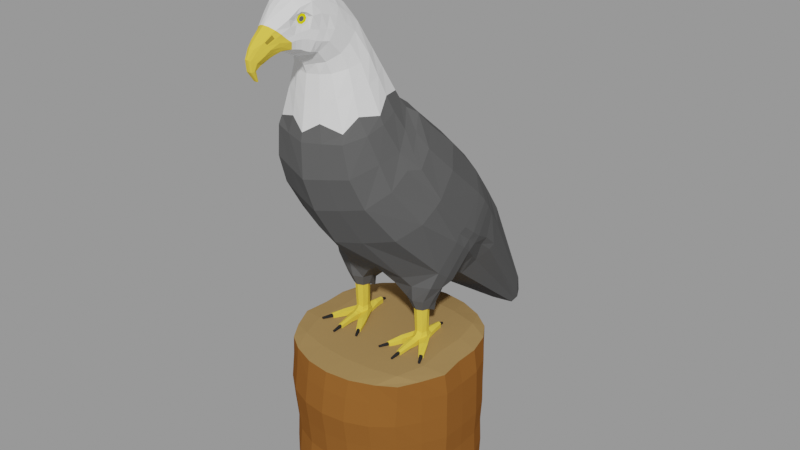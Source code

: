 # Source: low-poly-bald-eagle_36272077-ce9b-4c81-9417-71968dbd0698.blend  (saved by Blender 3.6.13; exported with 4.5.12 LTS)
import bpy
from mathutils import Matrix  # noqa: F401  (used for matrix-valued properties, if any)

bpy.ops.wm.read_factory_settings(use_empty=True)
scene = bpy.context.scene
scene.name = 'upload'

# ---- collections
col_low_poly_bald_eagle = bpy.data.collections.new('Low Poly Bald Eagle'); scene.collection.children.link(col_low_poly_bald_eagle)

# ---- materials (node trees are filled in below, after node groups)
mat_trunkbrown = bpy.data.materials.new('TrunkBrown')
mat_trunkbrown.alpha_threshold = 0.0
mat_trunkbrown.use_transparent_shadow = False
mat_trunkbrown.diffuse_color = (0.2462, 0.09306, 0.02217, 1.0)
mat_trunkbrown.roughness = 0.5
mat_trunklightbrown = bpy.data.materials.new('TRunkLightBrown')
mat_trunklightbrown.alpha_threshold = 0.0
mat_trunklightbrown.use_transparent_shadow = False
mat_trunklightbrown.diffuse_color = (0.3419, 0.2086, 0.08228, 1.0)
mat_trunklightbrown.roughness = 0.5
mat_baldeagleblack = bpy.data.materials.new('BaldEagleBlack')
mat_baldeagleblack.alpha_threshold = 0.0
mat_baldeagleblack.use_transparent_shadow = False
mat_baldeagleblack.diffuse_color = (0.1022, 0.1022, 0.1022, 1.0)
mat_baldeagleblack.roughness = 0.5
mat_baldeagleblack.line_color = (0.0, 0.0, 0.0, 1.0)
mat_baldeaglewhite = bpy.data.materials.new('BaldEagleWhite')
mat_baldeaglewhite.alpha_threshold = 0.0
mat_baldeaglewhite.use_transparent_shadow = False
mat_baldeaglewhite.roughness = 0.5
mat_baldeaglebeaklegs = bpy.data.materials.new('BaldEagleBeakLegs')
mat_baldeaglebeaklegs.alpha_threshold = 0.0
mat_baldeaglebeaklegs.use_transparent_shadow = False
mat_baldeaglebeaklegs.diffuse_color = (0.7991, 0.5647, 0.0648, 1.0)
mat_baldeaglebeaklegs.roughness = 0.5
mat_baldeagleroundeyes = bpy.data.materials.new('BaldEagleRoundEyes')
mat_baldeagleroundeyes.alpha_threshold = 0.0
mat_baldeagleroundeyes.use_transparent_shadow = False
mat_baldeagleroundeyes.diffuse_color = (0.7991, 0.7231, 0.008023, 1.0)
mat_baldeagleroundeyes.roughness = 0.5
mat_baldeagleeyes = bpy.data.materials.new('BaldEagleEyes')
mat_baldeagleeyes.alpha_threshold = 0.0
mat_baldeagleeyes.use_transparent_shadow = False
mat_baldeagleeyes.diffuse_color = (0.02315, 0.02315, 0.02315, 1.0)
mat_baldeagleeyes.roughness = 0.5
mat_baldeaglenostril = bpy.data.materials.new('BaldEagleNostril')
mat_baldeaglenostril.alpha_threshold = 0.0
mat_baldeaglenostril.use_transparent_shadow = False
mat_baldeaglenostril.diffuse_color = (0.3185, 0.227, 0.02956, 1.0)
mat_baldeaglenostril.roughness = 0.5

# ---- material node trees
mat_trunkbrown.use_nodes = True; mat_trunkbrown.node_tree.nodes.clear()
_N = mat_trunkbrown.node_tree.nodes; _L = mat_trunkbrown.node_tree.links
n0 = _N.new('ShaderNodeBsdfPrincipled'); n0.name = 'Principled BSDF'; n0.location = (10, 300)
n0.distribution = 'GGX'
n0.subsurface_method = 'RANDOM_WALK_SKIN'
n0.inputs[0].default_value = (0.2462, 0.09306, 0.02217, 1.0)
n0.inputs[2].default_value = 1.0
n0.inputs[3].default_value = 1.45
n0.inputs[13].default_value = 0.0
n0.inputs[27].default_value = (0.0, 0.0, 0.0, 1.0)
n0.inputs[28].default_value = 1.0
n1 = _N.new('ShaderNodeOutputMaterial'); n1.name = 'Material Output'; n1.location = (300, 300)
_L.new(n0.outputs[0], n1.inputs[0])
n1.is_active_output = True
mat_trunklightbrown.use_nodes = True; mat_trunklightbrown.node_tree.nodes.clear()
_N = mat_trunklightbrown.node_tree.nodes; _L = mat_trunklightbrown.node_tree.links
n0 = _N.new('ShaderNodeBsdfPrincipled'); n0.name = 'Principled BSDF'; n0.location = (10, 300)
n0.distribution = 'GGX'
n0.subsurface_method = 'RANDOM_WALK_SKIN'
n0.inputs[0].default_value = (0.3419, 0.2086, 0.08228, 1.0)
n0.inputs[2].default_value = 1.0
n0.inputs[3].default_value = 1.45
n0.inputs[13].default_value = 0.0
n0.inputs[27].default_value = (0.0, 0.0, 0.0, 1.0)
n0.inputs[28].default_value = 1.0
n1 = _N.new('ShaderNodeOutputMaterial'); n1.name = 'Material Output'; n1.location = (300, 300)
_L.new(n0.outputs[0], n1.inputs[0])
n1.is_active_output = True
mat_baldeagleblack.use_nodes = True; mat_baldeagleblack.node_tree.nodes.clear()
_N = mat_baldeagleblack.node_tree.nodes; _L = mat_baldeagleblack.node_tree.links
n0 = _N.new('ShaderNodeBsdfPrincipled'); n0.name = 'Principled BSDF'; n0.location = (10, 300)
n0.distribution = 'GGX'
n0.subsurface_method = 'RANDOM_WALK_SKIN'
n0.inputs[0].default_value = (0.1022, 0.1022, 0.1022, 1.0)
n0.inputs[2].default_value = 1.0
n0.inputs[3].default_value = 1.45
n0.inputs[13].default_value = 0.0
n0.inputs[27].default_value = (0.0, 0.0, 0.0, 1.0)
n0.inputs[28].default_value = 1.0
n1 = _N.new('ShaderNodeOutputMaterial'); n1.name = 'Material Output'; n1.location = (300, 300)
_L.new(n0.outputs[0], n1.inputs[0])
n1.is_active_output = True
mat_baldeaglewhite.use_nodes = True; mat_baldeaglewhite.node_tree.nodes.clear()
_N = mat_baldeaglewhite.node_tree.nodes; _L = mat_baldeaglewhite.node_tree.links
n0 = _N.new('ShaderNodeBsdfPrincipled'); n0.name = 'Principled BSDF'; n0.location = (10, 300)
n0.distribution = 'GGX'
n0.subsurface_method = 'RANDOM_WALK_SKIN'
n0.inputs[2].default_value = 1.0
n0.inputs[3].default_value = 1.45
n0.inputs[13].default_value = 0.0
n0.inputs[27].default_value = (0.0, 0.0, 0.0, 1.0)
n0.inputs[28].default_value = 1.0
n1 = _N.new('ShaderNodeOutputMaterial'); n1.name = 'Material Output'; n1.location = (300, 300)
_L.new(n0.outputs[0], n1.inputs[0])
n1.is_active_output = True
mat_baldeaglebeaklegs.use_nodes = True; mat_baldeaglebeaklegs.node_tree.nodes.clear()
_N = mat_baldeaglebeaklegs.node_tree.nodes; _L = mat_baldeaglebeaklegs.node_tree.links
n0 = _N.new('ShaderNodeBsdfPrincipled'); n0.name = 'Principled BSDF'; n0.location = (10, 300)
n0.distribution = 'GGX'
n0.subsurface_method = 'RANDOM_WALK_SKIN'
n0.inputs[0].default_value = (0.7991, 0.5647, 0.0648, 1.0)
n0.inputs[2].default_value = 1.0
n0.inputs[3].default_value = 1.45
n0.inputs[13].default_value = 0.0
n0.inputs[27].default_value = (0.0, 0.0, 0.0, 1.0)
n0.inputs[28].default_value = 1.0
n1 = _N.new('ShaderNodeOutputMaterial'); n1.name = 'Material Output'; n1.location = (300, 300)
_L.new(n0.outputs[0], n1.inputs[0])
n1.is_active_output = True
mat_baldeagleroundeyes.use_nodes = True; mat_baldeagleroundeyes.node_tree.nodes.clear()
_N = mat_baldeagleroundeyes.node_tree.nodes; _L = mat_baldeagleroundeyes.node_tree.links
n0 = _N.new('ShaderNodeBsdfPrincipled'); n0.name = 'Principled BSDF'; n0.location = (10, 300)
n0.distribution = 'GGX'
n0.subsurface_method = 'RANDOM_WALK_SKIN'
n0.inputs[0].default_value = (0.7991, 0.7231, 0.008023, 1.0)
n0.inputs[2].default_value = 1.0
n0.inputs[3].default_value = 1.45
n0.inputs[13].default_value = 0.0
n0.inputs[27].default_value = (0.0, 0.0, 0.0, 1.0)
n0.inputs[28].default_value = 1.0
n1 = _N.new('ShaderNodeOutputMaterial'); n1.name = 'Material Output'; n1.location = (300, 300)
_L.new(n0.outputs[0], n1.inputs[0])
n1.is_active_output = True
mat_baldeagleeyes.use_nodes = True; mat_baldeagleeyes.node_tree.nodes.clear()
_N = mat_baldeagleeyes.node_tree.nodes; _L = mat_baldeagleeyes.node_tree.links
n0 = _N.new('ShaderNodeBsdfPrincipled'); n0.name = 'Principled BSDF'; n0.location = (10, 300)
n0.distribution = 'GGX'
n0.subsurface_method = 'RANDOM_WALK_SKIN'
n0.inputs[0].default_value = (0.02315, 0.02315, 0.02315, 1.0)
n0.inputs[2].default_value = 1.0
n0.inputs[3].default_value = 1.45
n0.inputs[13].default_value = 0.0
n0.inputs[27].default_value = (0.0, 0.0, 0.0, 1.0)
n0.inputs[28].default_value = 1.0
n1 = _N.new('ShaderNodeOutputMaterial'); n1.name = 'Material Output'; n1.location = (300, 300)
_L.new(n0.outputs[0], n1.inputs[0])
n1.is_active_output = True
mat_baldeaglenostril.use_nodes = True; mat_baldeaglenostril.node_tree.nodes.clear()
_N = mat_baldeaglenostril.node_tree.nodes; _L = mat_baldeaglenostril.node_tree.links
n0 = _N.new('ShaderNodeBsdfPrincipled'); n0.name = 'Principled BSDF'; n0.location = (10, 300)
n0.distribution = 'GGX'
n0.subsurface_method = 'RANDOM_WALK_SKIN'
n0.inputs[0].default_value = (0.3185, 0.227, 0.02956, 1.0)
n0.inputs[2].default_value = 1.0
n0.inputs[3].default_value = 1.45
n0.inputs[13].default_value = 0.0
n0.inputs[27].default_value = (0.0, 0.0, 0.0, 1.0)
n0.inputs[28].default_value = 1.0
n1 = _N.new('ShaderNodeOutputMaterial'); n1.name = 'Material Output'; n1.location = (300, 300)
_L.new(n0.outputs[0], n1.inputs[0])
n1.is_active_output = True

# ---- meshes
me_trunk = bpy.data.meshes.new('Trunk')
me_trunk.from_pydata([(0.001212, 0.2199, 0.005814), (0.001212, 0.2196, 0.337), (0.06, 0.2125, 0.005814), (0.0604, 0.2124, 0.3369), (0.1148, 0.191, 0.005814), (0.1153, 0.1911, 0.3367), (0.1569, 0.1619, 0.008198), (0.1569, 0.1628, 0.3337), (0.1854, 0.1203, 0.005814), (0.1847, 0.1196, 0.336), (0.2057, 0.06544, 0.005814), (0.1997, 0.065, 0.3354), (0.2089, 0.006252, 0.005814), (0.1997, 0.006044, 0.3348), (0.2085, -0.05293, 0.005814), (0.2074, -0.05281, 0.3341), (0.182, -0.1078, 0.005814), (0.1824, -0.1076, 0.3335), (0.1559, -0.1494, 0.008198), (0.1559, -0.1498, 0.3311), (0.1143, -0.1796, 0.00585), (0.1147, -0.1782, 0.3328), (0.05974, -0.2011, 0.00585), (0.06012, -0.1995, 0.3326), (0.001212, -0.2085, 0.00585), (0.001212, -0.2067, 0.3325), (-0.05732, -0.2011, 0.00585), (-0.0577, -0.1995, 0.3326), (-0.1119, -0.1796, 0.00585), (-0.1123, -0.1782, 0.3328), (-0.1535, -0.1494, 0.008198), (-0.1535, -0.1498, 0.3311), (-0.1795, -0.1078, 0.005814), (-0.18, -0.1076, 0.3335), (-0.2061, -0.05293, 0.005814), (-0.205, -0.05281, 0.3341), (-0.2064, 0.006252, 0.005814), (-0.1978, 0.006044, 0.3348), (-0.2033, 0.06544, 0.005814), (-0.1986, 0.06499, 0.3354), (-0.183, 0.1203, 0.005814), (-0.1827, 0.1196, 0.336), (-0.1545, 0.1619, 0.008198), (-0.1545, 0.1628, 0.3337), (-0.1124, 0.191, 0.005814), (-0.1128, 0.1911, 0.3367), (-0.05758, 0.2125, 0.005814), (-0.05797, 0.2124, 0.3369), (0.1386, 0.1406, 0.3443), (0.1528, 0.07583, 0.3431), (0.1502, 0.006252, 0.3419), (0.1562, -0.06327, 0.3407), (0.136, -0.1281, 0.3396), (0.07343, 0.156, 0.3445), (0.08189, 0.08373, 0.3433), (0.08024, 0.006252, 0.3419), (0.08326, -0.07129, 0.3406), (0.07206, -0.1435, 0.3393), (0.0009854, 0.1613, 0.3446), (0.0004717, 0.08625, 0.3433), (0.0009854, 0.006195, 0.3419), (0.001212, -0.07402, 0.3405), (0.001212, -0.1488, 0.3393), (-0.07084, 0.156, 0.3445), (-0.07874, 0.08355, 0.3433), (-0.07766, 0.006208, 0.3419), (-0.08084, -0.07129, 0.3406), (-0.06963, -0.1435, 0.3393), (-0.1357, 0.1405, 0.3443), (-0.1486, 0.07576, 0.3431), (-0.1473, 0.006246, 0.3419), (-0.1538, -0.06327, 0.3407), (-0.1336, -0.1281, 0.3396), (0.1355, 0.1437, -0.001337), (0.07072, 0.1612, -0.001337), (0.001212, 0.1672, -0.001337), (-0.06829, 0.1612, -0.001337), (-0.1331, 0.1437, -0.001337), (0.1503, 0.07847, -0.001337), (0.07837, 0.08827, -0.001337), (0.001212, 0.09161, -0.001337), (-0.07595, 0.08827, -0.001337), (-0.1478, 0.07847, -0.001337), (0.1525, 0.006252, -0.001337), (0.07953, 0.006252, -0.001337), (0.001212, 0.006252, -0.001337), (-0.07711, 0.006252, -0.001337), (-0.1501, 0.006252, -0.001337), (0.1524, -0.06597, -0.001337), (0.07945, -0.07576, -0.001337), (0.001212, -0.07911, -0.001337), (-0.07703, -0.07577, -0.001337), (-0.1499, -0.06597, -0.001337), (0.1329, -0.1311, -0.001337), (0.06939, -0.1487, -0.001337), (0.001212, -0.1547, -0.001337), (-0.06697, -0.1487, -0.001337), (-0.1305, -0.1311, -0.001337), (0.001212, 0.225, 0.05586), (0.001212, 0.2225, 0.1127), (0.001212, 0.2249, 0.1682), (0.001212, 0.2245, 0.2227), (0.001212, 0.229, 0.2788), (0.05796, 0.2215, 0.279), (0.05814, 0.217, 0.2228), (0.05823, 0.2174, 0.1683), (0.05726, 0.2151, 0.1127), (0.05782, 0.2175, 0.05586), (0.1108, 0.1996, 0.2796), (0.1112, 0.1951, 0.2233), (0.1114, 0.1954, 0.1685), (0.1095, 0.1935, 0.1128), (0.1106, 0.1957, 0.05586), (0.1562, 0.1639, 0.2805), (0.1567, 0.1601, 0.2241), (0.157, 0.1604, 0.1688), (0.1543, 0.159, 0.1128), (0.1559, 0.1609, 0.05586), (0.1911, 0.1148, 0.2818), (0.1917, 0.1137, 0.2251), (0.192, 0.1148, 0.1693), (0.1887, 0.1142, 0.1129), (0.1906, 0.1156, 0.05587), (0.2108, 0.06111, 0.2833), (0.2127, 0.06066, 0.2263), (0.213, 0.06167, 0.1698), (0.2094, 0.06197, 0.113), (0.2115, 0.06284, 0.05587), (0.2133, 0.00434, 0.2848), (0.2158, 0.003758, 0.2275), (0.2162, 0.004666, 0.1703), (0.2125, 0.005926, 0.1131), (0.2146, 0.006232, 0.05588), (0.215, -0.05238, 0.2862), (0.2157, -0.05317, 0.2288), (0.216, -0.05236, 0.1709), (0.2124, -0.05012, 0.1132), (0.2145, -0.05038, 0.05588), (0.1874, -0.1052, 0.2876), (0.188, -0.1077, 0.23), (0.1883, -0.1055, 0.1714), (0.1851, -0.1024, 0.1133), (0.187, -0.1031, 0.05588), (0.1555, -0.1521, 0.2889), (0.156, -0.1591, 0.2312), (0.1563, -0.1526, 0.1719), (0.1536, -0.1472, 0.1133), (0.1552, -0.1495, 0.05592), (0.1108, -0.1869, 0.2898), (0.1112, -0.1955, 0.232), (0.1114, -0.1876, 0.1722), (0.1095, -0.1827, 0.1134), (0.1106, -0.1887, 0.05607), (0.05796, -0.2088, 0.2904), (0.05814, -0.2175, 0.2325), (0.05823, -0.2096, 0.1724), (0.05726, -0.2043, 0.1135), (0.05782, -0.2117, 0.05611), (0.001212, -0.2163, 0.2906), (0.001212, -0.225, 0.2327), (0.001212, -0.2171, 0.1725), (0.001212, -0.2117, 0.1135), (0.001212, -0.2191, 0.05611), (-0.05553, -0.2088, 0.2904), (-0.05571, -0.2175, 0.2325), (-0.0558, -0.2096, 0.1724), (-0.05483, -0.2043, 0.1135), (-0.0554, -0.2117, 0.05611), (-0.1084, -0.1869, 0.2898), (-0.1088, -0.1955, 0.232), (-0.1089, -0.1876, 0.1722), (-0.1071, -0.1827, 0.1134), (-0.1082, -0.1887, 0.05607), (-0.1531, -0.1521, 0.2889), (-0.1536, -0.1591, 0.2312), (-0.1538, -0.1526, 0.1719), (-0.1512, -0.1472, 0.1133), (-0.1527, -0.1495, 0.05592), (-0.185, -0.1052, 0.2876), (-0.1856, -0.1077, 0.23), (-0.1859, -0.1055, 0.1714), (-0.1827, -0.1024, 0.1133), (-0.1846, -0.1031, 0.05588), (-0.2126, -0.05238, 0.2862), (-0.2132, -0.05317, 0.2288), (-0.2136, -0.05236, 0.1709), (-0.2099, -0.05012, 0.1132), (-0.2121, -0.05038, 0.05588), (-0.2109, 0.00434, 0.2848), (-0.2134, 0.003757, 0.2275), (-0.2137, 0.004666, 0.1703), (-0.2101, 0.005926, 0.1131), (-0.2122, 0.006232, 0.05588), (-0.2088, 0.0611, 0.2833), (-0.2102, 0.06066, 0.2263), (-0.2106, 0.06167, 0.1698), (-0.207, 0.06197, 0.113), (-0.2091, 0.06284, 0.05587), (-0.1887, 0.1148, 0.2818), (-0.1893, 0.1137, 0.2251), (-0.1896, 0.1148, 0.1693), (-0.1863, 0.1142, 0.1129), (-0.1882, 0.1156, 0.05587), (-0.1538, 0.1639, 0.2805), (-0.1543, 0.1601, 0.2241), (-0.1546, 0.1604, 0.1688), (-0.1519, 0.159, 0.1128), (-0.1535, 0.1609, 0.05586), (-0.1084, 0.1996, 0.2796), (-0.1088, 0.1951, 0.2233), (-0.1089, 0.1954, 0.1685), (-0.1071, 0.1935, 0.1128), (-0.1082, 0.1957, 0.05586), (-0.05553, 0.2215, 0.279), (-0.05571, 0.217, 0.2228), (-0.0558, 0.2174, 0.1683), (-0.05483, 0.2151, 0.1127), (-0.0554, 0.2175, 0.05586)], [], [(102, 1, 3, 103), (103, 3, 5, 108), (108, 5, 7, 113), (113, 7, 9, 118), (118, 9, 11, 123), (123, 11, 13, 128), (128, 13, 15, 133), (133, 15, 17, 138), (138, 17, 19, 143), (143, 19, 21, 148), (148, 21, 23, 153), (153, 23, 25, 158), (158, 25, 27, 163), (163, 27, 29, 168), (168, 29, 31, 173), (173, 31, 33, 178), (178, 33, 35, 183), (183, 35, 37, 188), (188, 37, 39, 193), (193, 39, 41, 198), (198, 41, 43, 203), (203, 43, 45, 208), (208, 45, 47, 213), (213, 47, 1, 102), (7, 5, 48, 9), (5, 3, 53, 48), (3, 1, 58, 53), (1, 47, 63, 58), (47, 45, 68, 63), (45, 43, 41, 68), (9, 48, 49, 11), (48, 53, 54, 49), (53, 58, 59, 54), (58, 63, 64, 59), (63, 68, 69, 64), (68, 41, 39, 69), (11, 49, 50, 13), (49, 54, 55, 50), (54, 59, 60, 55), (59, 64, 65, 60), (64, 69, 70, 65), (69, 39, 37, 70), (13, 50, 51, 15), (50, 55, 56, 51), (55, 60, 61, 56), (60, 65, 66, 61), (65, 70, 71, 66), (70, 37, 35, 71), (15, 51, 52, 17), (51, 56, 57, 52), (56, 61, 62, 57), (61, 66, 67, 62), (66, 71, 72, 67), (71, 35, 33, 72), (17, 52, 21, 19), (52, 57, 23, 21), (57, 62, 25, 23), (62, 67, 27, 25), (67, 72, 29, 27), (72, 33, 31, 29), (6, 8, 73, 4), (8, 10, 78, 73), (10, 12, 83, 78), (12, 14, 88, 83), (14, 16, 93, 88), (16, 18, 20, 93), (4, 73, 74, 2), (73, 78, 79, 74), (78, 83, 84, 79), (83, 88, 89, 84), (88, 93, 94, 89), (93, 20, 22, 94), (2, 74, 75, 0), (74, 79, 80, 75), (79, 84, 85, 80), (84, 89, 90, 85), (89, 94, 95, 90), (94, 22, 24, 95), (0, 75, 76, 46), (75, 80, 81, 76), (80, 85, 86, 81), (85, 90, 91, 86), (90, 95, 96, 91), (95, 24, 26, 96), (46, 76, 77, 44), (76, 81, 82, 77), (81, 86, 87, 82), (86, 91, 92, 87), (91, 96, 97, 92), (96, 26, 28, 97), (44, 77, 40, 42), (77, 82, 38, 40), (82, 87, 36, 38), (87, 92, 34, 36), (92, 97, 32, 34), (97, 28, 30, 32), (46, 217, 98, 0), (217, 216, 99, 98), (216, 215, 100, 99), (215, 214, 101, 100), (214, 213, 102, 101), (44, 212, 217, 46), (212, 211, 216, 217), (211, 210, 215, 216), (210, 209, 214, 215), (209, 208, 213, 214), (42, 207, 212, 44), (207, 206, 211, 212), (206, 205, 210, 211), (205, 204, 209, 210), (204, 203, 208, 209), (40, 202, 207, 42), (202, 201, 206, 207), (201, 200, 205, 206), (200, 199, 204, 205), (199, 198, 203, 204), (38, 197, 202, 40), (197, 196, 201, 202), (196, 195, 200, 201), (195, 194, 199, 200), (194, 193, 198, 199), (36, 192, 197, 38), (192, 191, 196, 197), (191, 190, 195, 196), (190, 189, 194, 195), (189, 188, 193, 194), (34, 187, 192, 36), (187, 186, 191, 192), (186, 185, 190, 191), (185, 184, 189, 190), (184, 183, 188, 189), (32, 182, 187, 34), (182, 181, 186, 187), (181, 180, 185, 186), (180, 179, 184, 185), (179, 178, 183, 184), (30, 177, 182, 32), (177, 176, 181, 182), (176, 175, 180, 181), (175, 174, 179, 180), (174, 173, 178, 179), (28, 172, 177, 30), (172, 171, 176, 177), (171, 170, 175, 176), (170, 169, 174, 175), (169, 168, 173, 174), (26, 167, 172, 28), (167, 166, 171, 172), (166, 165, 170, 171), (165, 164, 169, 170), (164, 163, 168, 169), (24, 162, 167, 26), (162, 161, 166, 167), (161, 160, 165, 166), (160, 159, 164, 165), (159, 158, 163, 164), (22, 157, 162, 24), (157, 156, 161, 162), (156, 155, 160, 161), (155, 154, 159, 160), (154, 153, 158, 159), (20, 152, 157, 22), (152, 151, 156, 157), (151, 150, 155, 156), (150, 149, 154, 155), (149, 148, 153, 154), (18, 147, 152, 20), (147, 146, 151, 152), (146, 145, 150, 151), (145, 144, 149, 150), (144, 143, 148, 149), (16, 142, 147, 18), (142, 141, 146, 147), (141, 140, 145, 146), (140, 139, 144, 145), (139, 138, 143, 144), (14, 137, 142, 16), (137, 136, 141, 142), (136, 135, 140, 141), (135, 134, 139, 140), (134, 133, 138, 139), (12, 132, 137, 14), (132, 131, 136, 137), (131, 130, 135, 136), (130, 129, 134, 135), (129, 128, 133, 134), (10, 127, 132, 12), (127, 126, 131, 132), (126, 125, 130, 131), (125, 124, 129, 130), (124, 123, 128, 129), (8, 122, 127, 10), (122, 121, 126, 127), (121, 120, 125, 126), (120, 119, 124, 125), (119, 118, 123, 124), (6, 117, 122, 8), (117, 116, 121, 122), (116, 115, 120, 121), (115, 114, 119, 120), (114, 113, 118, 119), (4, 112, 117, 6), (112, 111, 116, 117), (111, 110, 115, 116), (110, 109, 114, 115), (109, 108, 113, 114), (2, 107, 112, 4), (107, 106, 111, 112), (106, 105, 110, 111), (105, 104, 109, 110), (104, 103, 108, 109), (0, 98, 107, 2), (98, 99, 106, 107), (99, 100, 105, 106), (100, 101, 104, 105), (101, 102, 103, 104)])
me_trunk.polygons.foreach_set('material_index', [0, 0, 0, 0, 0, 0, 0, 0, 0, 0, 0, 0, 0, 0, 0, 0, 0, 0, 0, 0, 0, 0, 0, 0, 1, 1, 1, 1, 1, 1, 1, 1, 1, 1, 1, 1, 1, 1, 1, 1, 1, 1, 1, 1, 1, 1, 1, 1, 1, 1, 1, 1, 1, 1, 1, 1, 1, 1, 1, 1, 0, 0, 0, 0, 0, 0, 0, 0, 0, 0, 0, 0, 0, 0, 0, 0, 0, 0, 0, 0, 0, 0, 0, 0, 0, 0, 0, 0, 0, 0, 0, 0, 0, 0, 0, 0, 0, 0, 0, 0, 0, 0, 0, 0, 0, 0, 0, 0, 0, 0, 0, 0, 0, 0, 0, 0, 0, 0, 0, 0, 0, 0, 0, 0, 0, 0, 0, 0, 0, 0, 0, 0, 0, 0, 0, 0, 0, 0, 0, 0, 0, 0, 0, 0, 0, 0, 0, 0, 0, 0, 0, 0, 0, 0, 0, 0, 0, 0, 0, 0, 0, 0, 0, 0, 0, 0, 0, 0, 0, 0, 0, 0, 0, 0, 0, 0, 0, 0, 0, 0, 0, 0, 0, 0, 0, 0, 0, 0, 0, 0, 0, 0, 0, 0, 0, 0, 0, 0, 0, 0, 0, 0, 0, 0, 0, 0, 0, 0, 0, 0, 0, 0, 0, 0, 0, 0])
me_trunk.materials.append(mat_trunkbrown)
me_trunk.materials.append(mat_trunklightbrown)
me_trunk.use_remesh_preserve_volume = False
me_trunk.use_remesh_preserve_attributes = False
me_trunk.use_mirror_vertex_groups = False
me_trunk.update()
me_baldeagle = bpy.data.meshes.new('BaldEagle')
me_baldeagle.from_pydata([(0.0, -0.1642, 0.6341), (0.06148, -0.194, 1.096), (0.1671, -0.04227, 0.7192), (0.05672, -0.1083, 1.054), (0.07549, -0.1598, 1.039), (0.0, 0.4436, 0.2483), (0.1303, -0.1258, 0.663), (0.0, -0.0376, 0.5214), (0.168, 0.04044, 0.6275), (0.0, -0.2222, 0.7287), (0.1437, -0.1045, 0.8171), (0.0, -0.09027, 1.059), (0.04779, -0.2116, 1.024), (0.08579, -0.05929, 0.9426), (0.04563, -0.1609, 1.128), (0.04195, -0.2292, 1.059), (0.08469, -0.2267, 0.8942), (0.15, -0.006582, 0.5447), (0.1076, -0.1917, 0.7516), (0.0, -0.03, 0.951), (0.1156, -0.143, 0.9184), (0.0, -0.2514, 0.8858), (0.0448, -0.1334, 1.107), (0.0, -0.2294, 1.019), (0.04646, -0.1883, 1.149), (0.06352, -0.1769, 1.079), (0.0, -0.1182, 1.122), (0.04284, -0.2204, 1.048), (0.0, -0.2356, 1.037), (0.03883, -0.2772, 1.163), (0.05945, -0.2111, 1.112), (0.0, -0.1746, 1.17), (0.04105, -0.2381, 1.071), (0.0, -0.2475, 1.057), (0.03726, -0.2754, 1.117), (0.0, -0.2775, 1.178), (0.03463, -0.2756, 1.084), (0.0, -0.275, 1.07), (0.006885, -0.3734, 1.081), (0.02212, -0.3232, 1.128), (0.02917, -0.3047, 1.11), (0.0, -0.3318, 1.136), (0.02852, -0.2922, 1.087), (0.0, -0.2926, 1.077), (0.006677, -0.3722, 1.06), (0.01128, -0.3626, 1.075), (0.0, -0.3772, 1.083), (0.006885, -0.3517, 1.069), (0.0, -0.3479, 1.062), (0.004352, -0.3584, 1.038), (0.008486, -0.367, 1.06), (0.0, -0.374, 1.06), (0.006677, -0.3619, 1.06), (0.0, -0.3601, 1.061), (0.01651, -0.3461, 1.11), (0.004848, -0.357, 1.038), (0.0, -0.3589, 1.038), (0.004352, -0.3556, 1.038), (0.0, -0.3551, 1.038), (0.0, -0.357, 1.038), (0.01516, -0.325, 1.081), (0.0, -0.3539, 1.117), (0.02184, -0.3378, 1.096), (0.0, -0.3207, 1.074), (0.0, -0.2613, 1.062), (0.0, 0.1144, 0.4477), (0.137, 0.1991, 0.5138), (0.056, -0.1764, 1.114), (0.1041, 0.1383, 0.4657), (0.0, 0.423, 0.2329), (0.06071, 0.4436, 0.2483), (0.0, 0.4641, 0.2637), (0.05405, 0.4284, 0.2369), (0.05405, 0.4588, 0.2597), (0.04037, -0.2567, 1.076), (0.0, -0.2261, 1.186), (0.05166, -0.2437, 1.117), (0.04392, -0.2314, 1.17), (0.07441, -0.1341, 1.047), (0.1071, -0.1011, 0.9305), (0.05795, -0.1552, 1.095), (0.05405, -0.1975, 1.132), (0.04012, -0.2747, 1.155), (0.02657, -0.3146, 1.12), (0.009085, -0.368, 1.078), (0.007581, -0.3696, 1.06), (0.0046, -0.3577, 1.038), (0.0, -0.3579, 1.038), (0.0184, -0.3425, 1.106), (0.0, 0.4538, 0.256), (0.05738, 0.4512, 0.254), (0.05244, -0.2371, 1.146), (0.03244, -0.2995, 1.145), (0.03079, -0.2855, 1.086), (0.0, -0.3013, 1.162), (0.03318, -0.2887, 1.114), (0.0, -0.284, 1.074), (0.0319, -0.2968, 1.13), (0.03748, -0.266, 1.079), (0.0, -0.2518, 1.184), (0.0439, -0.26, 1.12), (0.0, -0.2681, 1.065), (0.04533, -0.2539, 1.17), (0.04991, -0.2569, 1.145), (0.06185, -0.149, 0.6455), (0.0327, -0.0415, 0.9477), (0.02698, -0.09354, 1.061), (0.08001, -0.04593, 0.5261), (0.05273, -0.2083, 0.7392), (0.04343, -0.2405, 0.8903), (0.02866, -0.2238, 1.022), (0.05296, -0.2374, 1.094), (0.02347, -0.1235, 1.115), (0.02319, -0.2275, 1.043), (0.0265, -0.1807, 1.164), (0.02413, -0.2425, 1.064), (0.01913, -0.2774, 1.174), (0.02094, -0.2752, 1.077), (0.01015, -0.3289, 1.134), (0.01388, -0.2917, 1.082), (0.004231, -0.3767, 1.083), (0.003397, -0.357, 1.038), (0.006039, -0.3485, 1.067), (0.00469, -0.3738, 1.06), (0.00469, -0.3603, 1.061), (0.003323, -0.3588, 1.038), (0.003323, -0.3552, 1.038), (0.007273, -0.3214, 1.077), (0.009031, -0.3525, 1.115), (0.06313, 0.1281, 0.458), (0.02301, -0.2045, 1.176), (0.0266, 0.4436, 0.2483), (0.02627, 0.4256, 0.2348), (0.02368, 0.4618, 0.262), (0.01953, -0.2282, 1.183), (0.02364, -0.2588, 1.07), (0.02514, 0.4527, 0.2551), (0.00336, -0.3579, 1.038), (0.01565, -0.3006, 1.16), (0.01945, -0.2848, 1.08), (0.02026, -0.2528, 1.181), (0.02226, -0.267, 1.072), (0.06903, -0.187, 1.032), (0.1652, -0.08279, 0.6953), (0.1712, 0.02652, 0.6136), (0.1399, -0.1481, 0.7844), (0.06087, -0.1986, 1.063), (0.1111, -0.1848, 0.9063), (0.05768, -0.2246, 1.092), (0.03794, -0.2758, 1.104), (0.03262, -0.2953, 1.102), (0.009085, -0.3572, 1.072), (0.007581, -0.3645, 1.06), (0.0046, -0.3563, 1.038), (0.0, -0.356, 1.038), (0.0184, -0.3312, 1.088), (0.1184, 0.1724, 0.4913), (0.0, 0.4333, 0.2406), (0.05738, 0.436, 0.2426), (0.04824, -0.2502, 1.097), (0.0349, -0.2875, 1.104), (0.0426, -0.2627, 1.102), (0.02514, 0.4345, 0.2415), (0.00336, -0.3561, 1.038), (0.03686, -0.2724, 1.127), (0.03524, -0.2839, 1.15), (0.03297, -0.2818, 1.13), (0.03128, -0.2858, 1.139), (0.04068, -0.2632, 1.132), (0.04454, -0.2653, 1.152), (0.04219, -0.2596, 1.143), (0.03649, -0.2733, 1.146), (0.03658, -0.2731, 1.136), (0.03517, -0.2764, 1.144), (0.03523, -0.2763, 1.137), (0.03465, -0.2777, 1.14), (0.03789, -0.2699, 1.138), (0.03783, -0.27, 1.145), (0.03841, -0.2687, 1.142), (0.0811, -0.06641, 0.9588), (0.0, -0.2475, 0.9052), (0.08037, -0.2199, 0.9132), (0.0, -0.03876, 0.9667), (0.1094, -0.1454, 0.936), (0.09562, -0.1105, 0.9634), (0.03518, -0.2347, 0.9276), (0.03364, -0.05898, 0.9903), (0.09315, -0.1884, 0.9419), (0.01927, -0.3304, 1.121), (0.02548, -0.3191, 1.105), (0.0, -0.305, 1.078), (0.02234, -0.3086, 1.088), (0.0, -0.3353, 1.133), (0.02232, -0.3273, 1.114), (0.009326, -0.3334, 1.13), (0.007446, -0.3055, 1.083), (0.02477, -0.3138, 1.096), (0.01102, -0.3384, 1.075), (0.0, -0.3688, 1.102), (0.01102, -0.3615, 1.096), (0.01669, -0.3499, 1.085), (0.0, -0.3343, 1.068), (0.01386, -0.3557, 1.091), (0.006656, -0.3349, 1.072), (0.007338, -0.3662, 1.1), (0.01386, -0.3442, 1.08), (0.03653, -0.2732, 1.141), (0.03917, -0.2668, 1.149), (0.0403, -0.2641, 1.142), (0.03398, -0.2793, 1.147), (0.03655, -0.2731, 1.151), (0.03297, -0.2818, 1.14), (0.03929, -0.2665, 1.135), (0.03672, -0.2727, 1.131), (0.0341, -0.279, 1.133), (0.1661, 0.07772, 0.5977), (0.0, -0.1437, 1.149), (0.1481, 0.02805, 0.5193), (0.02389, -0.2507, 1.067), (0.0, -0.001377, 0.4972), (0.05325, -0.2173, 1.139), (0.05556, -0.2274, 1.115), (0.1677, 0.05889, 0.5864), (0.1392, 0.05864, 0.4968), (0.0, 0.03061, 0.4757), (0.0, -0.2003, 1.181), (0.06944, 0.04619, 0.4874), (0.04071, -0.2474, 1.074), (0.16, 0.08747, 0.5625), (0.1611, 0.1056, 0.5755), (0.0, -0.2415, 1.047), (0.04519, -0.2098, 1.16), (0.1095, 0.1091, 0.4871), (0.0, 0.05835, 0.4572), (0.0, -0.2544, 1.06), (0.06661, 0.09831, 0.479), (0.05927, -0.2116, 1.077), (0.1347, 0.1373, 0.5207), (0.1411, 0.1601, 0.5447), (0.02366, -0.235, 1.053), (0.02498, -0.1494, 1.143), (0.06438, -0.008643, 0.4582), (0.1105, -0.008833, 0.4582), (0.08744, -0.01821, 0.4582), (0.1199, 0.01401, 0.4582), (0.05485, 0.01427, 0.4582), (0.1103, 0.03779, 0.4413), (0.06656, 0.03866, 0.4396), (0.08734, 0.04736, 0.4413), (0.07336, 0.0007339, 0.4302), (0.1017, 0.0006168, 0.4302), (0.08756, -0.005175, 0.4302), (0.1076, 0.01472, 0.4302), (0.06749, 0.01488, 0.4302), (0.1017, 0.04332, 0.4122), (0.07336, 0.04344, 0.4122), (0.08754, 0.04923, 0.4122), (0.07675, 0.0007894, 0.342), (0.09826, 0.0007045, 0.342), (0.08751, -0.001568, 0.342), (0.1016, 0.01186, 0.3423), (0.07342, 0.01189, 0.3423), (0.09964, 0.02737, 0.3423), (0.07514, 0.02754, 0.3423), (0.08731, 0.02635, 0.3423), (0.09984, 0.02697, 0.4325), (0.08757, 0.03208, 0.4325), (0.09985, 0.002529, 0.4325), (0.1049, 0.01473, 0.4325), (0.0753, 0.02707, 0.4325), (0.07022, 0.01487, 0.4325), (0.0753, 0.002631, 0.4325), (0.08758, -0.002481, 0.4325), (0.08747, 0.01517, 0.3423), (0.08675, -0.06426, 0.3415), (0.08319, -0.06418, 0.3435), (0.09033, -0.06421, 0.3435), (0.09036, -0.06407, 0.3476), (0.08321, -0.06404, 0.3476), (0.0868, -0.06391, 0.3518), (0.1285, -0.04353, 0.3432), (0.1324, -0.04206, 0.3407), (0.04819, -0.05124, 0.3427), (0.04463, -0.05026, 0.3403), (0.1364, -0.04051, 0.343), (0.0409, -0.04917, 0.3423), (0.1365, -0.04042, 0.3477), (0.1286, -0.04344, 0.3479), (0.04419, -0.04999, 0.3511), (0.1327, -0.04184, 0.3509), (0.04072, -0.04906, 0.3466), (0.04801, -0.05113, 0.347), (0.08673, 0.07986, 0.347), (0.09074, 0.07984, 0.3491), (0.08294, 0.07982, 0.3494), (0.09096, 0.07978, 0.3536), (0.08726, 0.07971, 0.358), (0.08316, 0.07976, 0.3539), (0.08675, -0.06433, 0.3411), (0.08137, -0.06421, 0.3411), (0.09212, -0.06425, 0.3411), (0.09216, -0.06404, 0.3487), (0.08141, -0.064, 0.3487), (0.0868, -0.06399, 0.3497), (0.1268, -0.04418, 0.3411), (0.1323, -0.04211, 0.3411), (0.04996, -0.05176, 0.34), (0.04473, -0.05031, 0.34), (0.138, -0.03989, 0.3411), (0.03919, -0.0487, 0.34), (0.1382, -0.03976, 0.3488), (0.127, -0.04405, 0.3492), (0.03894, -0.04854, 0.3476), (0.04971, -0.0516, 0.3481), (0.04428, -0.05004, 0.349), (0.1326, -0.04188, 0.3491), (0.08661, 0.07988, 0.3434), (0.09246, 0.07985, 0.3434), (0.08106, 0.07983, 0.3434), (0.0928, 0.07977, 0.3545), (0.0814, 0.07974, 0.355), (0.08717, 0.07974, 0.356), (0.08638, -0.08777, 0.3403), (0.08641, -0.08758, 0.3457), (0.03436, -0.06948, 0.3463), (0.03458, -0.06962, 0.3407), (0.144, -0.06346, 0.3407), (0.1442, -0.06335, 0.3462), (0.08642, 0.09323, 0.3452), (0.08671, 0.09315, 0.351), (0.08406, -0.08771, 0.3416), (0.08871, -0.08773, 0.3416), (0.08873, -0.08764, 0.3443), (0.08408, -0.08762, 0.3443), (0.1415, -0.06442, 0.3424), (0.0369, -0.07026, 0.3422), (0.1467, -0.06245, 0.3422), (0.03216, -0.06891, 0.342), (0.1467, -0.0624, 0.3453), (0.1416, -0.06436, 0.3454), (0.03204, -0.06884, 0.3448), (0.03679, -0.07019, 0.345), (0.08903, 0.09322, 0.3465), (0.08396, 0.09321, 0.3467), (0.08918, 0.09318, 0.3494), (0.0841, 0.09317, 0.3497), (0.07803, 0.04597, 0.472), (0.0379, 0.03078, 0.4657), (0.1356, 0.02176, 0.4891), (0.1221, 0.04576, 0.477), (0.03772, -0.02098, 0.4902), (0.091, -0.0249, 0.4984), (0.1335, -0.01262, 0.5027), (0.03469, 0.006051, 0.4772), (0.01545, -0.3491, 1.11), (0.01863, -0.3435, 1.103), (0.02343, -0.3246, 1.114), (0.01899, -0.3293, 1.124), (0.01565, -0.3458, 1.11), (0.01754, -0.3422, 1.105), (0.02146, -0.327, 1.114), (0.01841, -0.3301, 1.121), (0.09251, -0.04748, 0.9215), (0.0, -0.2512, 0.8072), (0.0, -0.008377, 0.9283), (0.0954, -0.2213, 0.8229), (0.1307, -0.1122, 0.8541), (0.1183, -0.08101, 0.8902), (0.04739, -0.2364, 0.8147), (0.03703, -0.01922, 0.9248), (0.125, -0.1665, 0.8453), (0.07922, -0.03292, 0.3553), (0.08732, -0.03522, 0.3563), (0.07922, -0.03426, 0.3444), (0.09547, -0.03303, 0.3523), (0.09535, -0.03432, 0.3444), (0.08727, -0.0355, 0.3444), (0.1084, -0.02169, 0.3435), (0.1089, -0.02029, 0.356), (0.1206, -0.003017, 0.3535), (0.1199, -0.0043, 0.3445), (0.1153, -0.01467, 0.3435), (0.1164, -0.01188, 0.3578), (0.054, -0.01181, 0.3428), (0.05915, -0.02218, 0.3428), (0.05778, -0.01917, 0.3585), (0.06563, -0.02736, 0.3542), (0.0536, -0.01038, 0.3519), (0.06627, -0.02888, 0.3428), (0.08704, 0.05607, 0.3448), (0.09612, 0.05656, 0.3448), (0.09641, 0.05762, 0.3551), (0.08757, 0.05819, 0.3604), (0.07817, 0.05664, 0.3448), (0.07846, 0.0577, 0.3556), (0.08745, -0.01833, 0.3586), (0.09681, -0.01681, 0.3429), (0.07816, -0.01483, 0.3567), (0.07799, -0.01673, 0.3429), (0.09696, -0.01497, 0.3541), (0.08739, -0.01853, 0.3429), (0.09884, 0.03639, 0.3537), (0.09857, 0.02777, 0.3643), (0.0996, 0.03147, 0.3581), (0.09726, -0.006571, 0.3563), (0.09745, 0.004406, 0.3677), (0.09789, 0.0002312, 0.3599), (0.07036, 0.01211, 0.3594), (0.07436, 0.01648, 0.3701), (0.07211, 0.0157, 0.3628), (0.08776, 0.02931, 0.3707), (0.08774, 0.03938, 0.3612), (0.08778, 0.03334, 0.3637), (0.1008, 0.01629, 0.3689), (0.1046, 0.01364, 0.3586), (0.1029, 0.01566, 0.3615), (0.07674, 0.02791, 0.3647), (0.07599, 0.03558, 0.3504), (0.07559, 0.03135, 0.3579), (0.07772, 0.004559, 0.3678), (0.07667, -0.001727, 0.3559), (0.07665, 0.001776, 0.3599), (0.08758, 0.0003087, 0.3721), (0.08752, -0.009457, 0.3622), (0.08756, -0.00426, 0.3649), (0.0, 0.1065, 0.8226), (0.0, 0.1904, 0.7395), (0.0, 0.0323, 0.8901), (0.07074, 0.09508, 0.8196), (0.1211, 0.07225, 0.8122), (0.1721, -0.03135, 0.7348), (0.1731, 0.05328, 0.6399), (0.1568, 0.02595, 0.7764), (0.1537, -0.07275, 0.8112), (0.1041, -0.02302, 0.9052), (0.1105, 0.007414, 0.8718), (0.1711, 0.08732, 0.6132), (0.0, 0.2118, 0.7096), (0.1561, 0.1232, 0.689), (0.1175, 0.1628, 0.7187), (0.1413, -0.03384, 0.8404), (0.06878, 0.1851, 0.7346), (0.05882, 0.02322, 0.8868), (0.1402, 0.2113, 0.5251), (0.07573, 0.4162, 0.3037), (0.0, 0.4346, 0.3174), (0.0, 0.2868, 0.605), (0.1263, 0.2426, 0.5558), (0.1039, 0.2691, 0.583), (0.06055, 0.2801, 0.5932), (0.1152, 0.1856, 0.6899), (0.07276, 0.423, 0.3088), (0.06979, 0.4298, 0.3139), (0.04269, 0.4325, 0.3159), (0.142, 0.195, 0.6099), (0.0649, 0.2434, 0.6568), (0.1654, 0.1154, 0.5919), (0.0, 0.2307, 0.6833), (0.113, 0.2057, 0.6645), (0.1547, 0.148, 0.6617), (0.06763, 0.2071, 0.7053), (0.15, 0.17, 0.6376), (0.06629, 0.2266, 0.6793), (0.1492, 0.1681, 0.5609), (0.0, 0.2471, 0.6604), (0.1109, 0.2232, 0.6424), (0.0, 0.01301, 0.9104), (0.1382, -0.07835, 0.8427), (0.1226, -0.0518, 0.8764), (0.05461, 0.003334, 0.9072), (0.0, -0.06452, 1.013), (0.08977, -0.1538, 0.9957), (0.08501, -0.1223, 1.005), (0.03192, -0.2293, 0.9748), (0.02982, -0.07333, 1.017), (0.08109, -0.1877, 0.9869), (0.06725, -0.09021, 1.013), (0.0, -0.237, 0.9714), (0.06154, -0.2151, 0.9774)], [], [(104, 107, 17, 6), (104, 6, 18, 108), (474, 470, 11, 106), (472, 476, 3, 78), (81, 24, 231, 220), (473, 478, 12, 110), (475, 471, 4, 142), (114, 31, 225, 130), (143, 6, 17, 144), (115, 32, 227, 218), (148, 30, 221, 111), (143, 145, 18, 6), (370, 366, 20, 147), (369, 364, 19, 105), (78, 3, 22, 80), (110, 12, 27, 113), (142, 4, 25, 146), (106, 11, 26, 112), (240, 216, 31, 114), (239, 15, 32, 115), (30, 81, 220, 221), (237, 232, 68, 156), (367, 362, 13, 79), (368, 365, 16, 109), (161, 100, 34, 149), (141, 98, 36, 117), (67, 14, 24, 81), (236, 1, 30, 148), (139, 93, 42, 119), (97, 92, 39, 83), (140, 99, 35, 116), (29, 92, 165, 82), (202, 199, 38, 84), (204, 198, 46, 120), (160, 95, 40, 150), (138, 94, 41, 118), (151, 45, 50, 152), (122, 47, 52, 124), (203, 197, 47, 122), (205, 200, 45, 151), (152, 50, 55, 153), (124, 52, 57, 126), (120, 46, 51, 123), (84, 38, 44, 85), (137, 86, 49, 125), (163, 126, 57, 153), (123, 51, 56, 125), (85, 44, 49, 86), (196, 189, 62, 155), (195, 191, 60, 127), (194, 192, 61, 128), (188, 54, 358, 361), (33, 115, 218, 234), (24, 114, 130, 231), (32, 148, 111, 227), (235, 233, 65, 129), (136, 133, 73, 90), (162, 158, 72, 132), (129, 65, 69, 132), (156, 68, 72, 158), (220, 231, 77, 91), (130, 225, 75, 134), (218, 227, 74, 135), (111, 221, 76, 159), (221, 220, 91, 76), (131, 136, 90, 70), (112, 26, 216, 240), (189, 356, 355, 62), (50, 85, 86, 55), (121, 55, 86, 137), (45, 84, 85, 50), (200, 202, 84, 45), (102, 29, 82, 169), (95, 97, 83, 40), (1, 67, 81, 30), (366, 367, 79, 20), (113, 27, 15, 239), (4, 78, 80, 25), (80, 22, 14, 67), (146, 25, 1, 236), (471, 472, 78, 4), (34, 100, 168, 164), (116, 35, 94, 138), (149, 34, 95, 160), (95, 34, 164, 166), (117, 36, 93, 139), (76, 91, 103, 100), (91, 77, 102, 103), (134, 75, 99, 140), (135, 74, 98, 141), (159, 76, 100, 161), (64, 135, 141, 101), (77, 134, 140, 102), (37, 117, 139, 96), (29, 116, 138, 92), (59, 121, 137, 87), (5, 89, 136, 131), (234, 218, 135, 64), (231, 130, 134, 77), (68, 129, 132, 72), (157, 162, 132, 69), (89, 71, 133, 136), (232, 235, 129, 68), (25, 80, 67, 1), (28, 113, 239, 230), (357, 194, 128, 354), (190, 195, 127, 63), (44, 123, 125, 49), (154, 58, 126, 163), (87, 137, 125, 56), (38, 120, 123, 44), (53, 124, 126, 58), (201, 203, 122, 48), (48, 122, 124, 53), (92, 138, 118, 39), (199, 204, 120, 38), (102, 140, 116, 29), (96, 139, 119, 43), (101, 141, 117, 37), (363, 368, 109, 21), (230, 239, 115, 33), (14, 240, 114, 24), (3, 106, 112, 22), (23, 110, 113, 28), (362, 369, 105, 13), (22, 112, 240, 14), (477, 473, 110, 23), (27, 146, 236, 15), (476, 474, 106, 3), (0, 104, 108, 9), (0, 7, 107, 104), (59, 154, 163, 121), (5, 131, 162, 157), (74, 159, 161, 98), (36, 149, 160, 93), (227, 111, 159, 74), (66, 156, 158, 70), (131, 70, 158, 162), (191, 196, 155, 60), (121, 163, 153, 55), (52, 152, 153, 57), (197, 205, 151, 47), (47, 151, 152, 52), (93, 160, 150, 42), (15, 236, 148, 32), (98, 161, 149, 36), (238, 237, 156, 66), (12, 142, 146, 27), (365, 370, 147, 16), (2, 10, 145, 143), (2, 143, 144, 8), (478, 475, 142, 12), (100, 103, 170, 168), (92, 97, 167, 165), (103, 102, 169, 170), (97, 95, 166, 167), (208, 207, 177, 178), (210, 209, 173, 171), (209, 211, 175, 173), (213, 212, 176, 172), (207, 210, 171, 177), (212, 208, 178, 176), (214, 213, 172, 174), (211, 214, 174, 175), (16, 147, 187, 181), (13, 105, 186, 179), (21, 109, 185, 180), (20, 79, 184, 183), (147, 20, 183, 187), (109, 16, 181, 185), (79, 13, 179, 184), (105, 19, 182, 186), (42, 150, 196, 191), (43, 119, 195, 190), (39, 118, 194, 357), (40, 83, 356, 189), (83, 39, 357, 356), (118, 41, 192, 194), (119, 42, 191, 195), (150, 40, 189, 196), (60, 155, 205, 197), (354, 128, 204, 199), (63, 127, 203, 201), (62, 355, 202, 200), (155, 62, 200, 205), (127, 60, 197, 203), (128, 61, 198, 204), (355, 354, 199, 202), (173, 175, 206, 171), (175, 174, 172, 206), (171, 206, 178, 177), (206, 172, 176, 178), (167, 166, 214, 211), (166, 164, 213, 214), (168, 170, 208, 212), (169, 82, 210, 207), (164, 168, 212, 213), (165, 167, 211, 209), (82, 165, 209, 210), (170, 169, 207, 208), (8, 144, 222, 215), (70, 90, 451, 444), (90, 73, 452, 451), (133, 71, 445, 453), (144, 17, 217, 222), (362, 367, 468, 434), (215, 222, 228, 229), (2, 8, 431, 430), (366, 10, 433, 467), (215, 229, 456, 436), (222, 217, 223, 228), (364, 369, 469, 466), (229, 228, 237, 238), (8, 215, 436, 431), (223, 226, 235, 232), (369, 362, 434, 469), (226, 224, 233, 235), (66, 70, 444, 443), (228, 223, 232, 237), (10, 2, 430, 433), (347, 346, 248, 247), (349, 348, 244, 246), (351, 350, 241, 243), (352, 351, 243, 242), (348, 352, 242, 244), (353, 347, 247, 245), (346, 349, 246, 248), (350, 353, 245, 241), (248, 246, 254, 256), (244, 242, 250, 252), (247, 248, 256, 255), (241, 245, 253, 249), (246, 244, 252, 254), (243, 241, 249, 251), (245, 247, 255, 253), (242, 243, 251, 250), (392, 391, 319, 296), (387, 383, 309, 312), (390, 389, 316, 317), (378, 377, 304, 311), (386, 385, 288, 313), (371, 373, 299, 302), (383, 384, 307, 309), (372, 371, 302, 279), (250, 251, 272, 267), (253, 255, 269, 270), (251, 249, 271, 272), (254, 252, 268, 265), (249, 253, 270, 271), (255, 256, 266, 269), (252, 250, 267, 268), (256, 254, 265, 266), (404, 423, 395, 399), (407, 417, 387, 385), (257, 420, 386, 388), (401, 414, 382, 379), (420, 407, 385, 386), (417, 411, 392, 394), (414, 404, 378, 382), (262, 401, 379, 380), (273, 259, 257, 261), (261, 263, 264, 273), (260, 273, 264, 262), (259, 273, 260, 258), (285, 283, 325, 337), (278, 275, 330, 333), (375, 374, 301, 300), (374, 372, 279, 301), (373, 376, 298, 299), (376, 375, 300, 298), (277, 303, 323, 332), (294, 297, 345, 343), (286, 315, 327, 338), (291, 314, 324, 341), (384, 388, 306, 307), (380, 379, 310, 308), (381, 380, 308, 305), (388, 386, 313, 306), (379, 382, 289, 310), (377, 381, 305, 304), (385, 387, 312, 288), (382, 378, 311, 289), (284, 286, 338, 336), (303, 278, 333, 323), (389, 393, 318, 316), (391, 390, 317, 319), (394, 392, 296, 320), (393, 394, 320, 318), (274, 275, 299, 298), (276, 274, 298, 300), (277, 276, 300, 301), (275, 278, 302, 299), (303, 277, 301, 279), (278, 303, 279, 302), (281, 280, 304, 305), (282, 283, 307, 306), (284, 281, 305, 308), (283, 285, 309, 307), (286, 284, 308, 310), (280, 287, 311, 304), (285, 290, 312, 309), (291, 282, 306, 313), (290, 314, 288, 312), (315, 286, 310, 289), (314, 291, 313, 288), (287, 315, 289, 311), (292, 293, 317, 316), (294, 292, 316, 318), (293, 295, 319, 317), (297, 294, 318, 320), (321, 297, 320, 296), (295, 321, 296, 319), (323, 333, 330, 322), (332, 323, 322, 331), (327, 339, 334, 326), (341, 324, 325, 335), (338, 327, 326, 336), (324, 340, 337, 325), (329, 344, 342, 328), (345, 329, 328, 343), (314, 290, 340, 324), (295, 293, 342, 344), (292, 294, 343, 328), (276, 277, 332, 331), (281, 284, 336, 326), (283, 282, 335, 325), (282, 291, 341, 335), (293, 292, 328, 342), (274, 276, 331, 322), (321, 295, 344, 329), (280, 281, 326, 334), (290, 285, 337, 340), (287, 280, 334, 339), (315, 287, 339, 327), (275, 274, 322, 330), (297, 321, 329, 345), (7, 219, 353, 350), (226, 223, 349, 346), (219, 224, 347, 353), (217, 17, 352, 348), (17, 107, 351, 352), (107, 7, 350, 351), (223, 217, 348, 349), (224, 226, 346, 347), (88, 54, 354, 355), (193, 88, 355, 356), (54, 188, 357, 354), (188, 193, 356, 357), (360, 361, 358, 359), (193, 188, 361, 360), (54, 88, 359, 358), (88, 193, 360, 359), (18, 145, 370, 365), (229, 238, 463, 456), (9, 108, 368, 363), (73, 133, 453, 452), (108, 18, 365, 368), (238, 66, 443, 463), (367, 366, 467, 468), (145, 10, 366, 370), (400, 396, 375, 376), (398, 400, 376, 373), (399, 395, 372, 374), (396, 399, 374, 375), (395, 397, 371, 372), (397, 398, 373, 371), (271, 270, 408, 419), (258, 260, 381, 377), (266, 265, 402, 410), (260, 262, 380, 381), (411, 401, 391, 392), (267, 272, 422, 405), (269, 266, 410, 416), (423, 420, 397, 395), (261, 257, 388, 384), (263, 261, 384, 383), (270, 269, 416, 408), (272, 271, 419, 422), (417, 263, 383, 387), (263, 417, 394, 393), (265, 268, 413, 402), (264, 263, 393, 389), (262, 264, 389, 390), (258, 404, 399, 396), (420, 257, 398, 397), (404, 258, 377, 378), (268, 267, 405, 413), (257, 259, 400, 398), (259, 258, 396, 400), (423, 404, 406, 424), (424, 406, 405, 422), (417, 407, 409, 418), (418, 409, 408, 416), (420, 423, 424, 421), (421, 424, 422, 419), (414, 401, 403, 415), (415, 403, 402, 413), (407, 420, 421, 409), (409, 421, 419, 408), (411, 417, 418, 412), (412, 418, 416, 410), (404, 414, 415, 406), (406, 415, 413, 405), (401, 411, 412, 403), (403, 412, 410, 402), (401, 262, 390, 391), (428, 429, 439, 441), (428, 442, 435, 429), (432, 438, 439, 429), (432, 429, 435, 440), (454, 463, 443, 447), (449, 448, 452, 453), (447, 443, 444, 451), (455, 465, 448, 449), (448, 447, 451, 452), (465, 454, 447, 448), (430, 432, 440, 433), (430, 431, 438, 432), (464, 455, 449, 446), (446, 449, 453, 445), (425, 427, 442, 428), (425, 428, 441, 426), (426, 441, 460, 437), (439, 438, 459, 450), (441, 439, 450, 460), (438, 431, 436, 459), (437, 460, 462, 457), (450, 459, 461, 458), (460, 450, 458, 462), (459, 436, 456, 461), (457, 462, 455, 464), (458, 461, 454, 465), (462, 458, 465, 455), (461, 456, 463, 454), (435, 442, 469, 434), (433, 440, 468, 467), (440, 435, 434, 468), (442, 427, 466, 469), (181, 187, 475, 478), (179, 186, 474, 476), (180, 185, 473, 477), (183, 184, 472, 471), (187, 183, 471, 475), (185, 181, 478, 473), (184, 179, 476, 472), (186, 182, 470, 474)])
me_baldeagle.polygons.foreach_set('material_index', [0, 0, 1, 1, 1, 1, 1, 1, 0, 1, 1, 0, 0, 0, 1, 1, 1, 1, 1, 1, 1, 0, 0, 0, 1, 1, 1, 1, 1, 1, 1, 1, 2, 2, 1, 1, 2, 2, 2, 2, 2, 2, 2, 2, 2, 2, 2, 2, 2, 2, 2, 2, 1, 1, 1, 0, 0, 0, 0, 0, 1, 1, 1, 1, 1, 0, 1, 2, 2, 2, 2, 2, 1, 1, 1, 0, 1, 1, 1, 1, 1, 1, 1, 1, 1, 1, 1, 1, 1, 1, 1, 1, 1, 1, 1, 2, 0, 1, 1, 0, 0, 0, 0, 1, 1, 2, 2, 2, 2, 2, 2, 2, 2, 2, 1, 2, 1, 1, 1, 0, 1, 1, 1, 1, 0, 1, 1, 1, 1, 0, 0, 2, 0, 1, 1, 1, 0, 0, 2, 2, 2, 2, 2, 1, 1, 1, 0, 1, 0, 0, 0, 1, 1, 1, 1, 1, 3, 3, 3, 3, 3, 3, 3, 3, 0, 0, 0, 0, 0, 0, 0, 0, 2, 2, 2, 2, 2, 2, 2, 2, 2, 2, 2, 2, 2, 2, 2, 2, 0, 0, 0, 0, 1, 1, 1, 1, 1, 1, 1, 1, 0, 0, 0, 0, 0, 0, 0, 0, 0, 0, 0, 0, 0, 0, 0, 0, 0, 0, 0, 0, 0, 0, 0, 0, 0, 0, 0, 0, 0, 0, 0, 0, 0, 0, 0, 0, 2, 2, 2, 2, 2, 2, 2, 2, 0, 0, 0, 0, 0, 0, 0, 0, 2, 2, 2, 2, 2, 2, 2, 2, 2, 2, 2, 2, 4, 4, 2, 2, 2, 2, 4, 4, 4, 4, 2, 2, 2, 2, 2, 2, 2, 2, 4, 4, 2, 2, 2, 2, 2, 2, 2, 2, 2, 2, 2, 2, 2, 2, 2, 2, 2, 2, 2, 2, 2, 2, 2, 2, 2, 2, 2, 2, 4, 4, 4, 4, 4, 4, 4, 4, 4, 4, 4, 4, 4, 4, 4, 4, 4, 4, 4, 4, 4, 4, 4, 4, 0, 0, 0, 0, 0, 0, 0, 0, 2, 2, 2, 2, 5, 2, 2, 2, 0, 0, 0, 0, 0, 0, 0, 0, 2, 2, 2, 2, 2, 2, 2, 2, 2, 2, 2, 2, 2, 2, 2, 2, 2, 2, 2, 2, 2, 2, 2, 2, 2, 2, 2, 2, 2, 2, 2, 2, 2, 2, 2, 2, 2, 2, 2, 2, 2, 2, 2, 2, 2, 2, 0, 0, 0, 0, 0, 0, 0, 0, 0, 0, 0, 0, 0, 0, 0, 0, 0, 0, 0, 0, 0, 0, 0, 0, 0, 0, 0, 0, 0, 0, 0, 0, 1, 1, 1, 1, 1, 1, 1, 1])
me_baldeagle.materials.append(mat_baldeagleblack)
me_baldeagle.materials.append(mat_baldeaglewhite)
me_baldeagle.materials.append(mat_baldeaglebeaklegs)
me_baldeagle.materials.append(mat_baldeagleroundeyes)
me_baldeagle.materials.append(mat_baldeagleeyes)
me_baldeagle.materials.append(mat_baldeaglenostril)
me_baldeagle.use_remesh_preserve_volume = False
me_baldeagle.use_remesh_preserve_attributes = False
me_baldeagle.use_mirror_vertex_groups = False
me_baldeagle.update()

# ---- objects
ob_trunk = bpy.data.objects.new('Trunk', me_trunk)
ob_low_poly_bald_eagle = bpy.data.objects.new('Low Poly Bald Eagle', me_baldeagle)

# ---- transforms, parenting, visibility, modifiers, constraints
ob_trunk.parent = ob_low_poly_bald_eagle
ob_trunk.location = (0.0, 0.0, 0.0)
ob_trunk.lineart.crease_threshold = 0.0
ob_low_poly_bald_eagle.location = (0.0, 0.0, 0.0)
ob_low_poly_bald_eagle.lock_rotations_4d = False
ob_low_poly_bald_eagle.empty_display_type = 'ARROWS'
ob_low_poly_bald_eagle.lineart.crease_threshold = 0.0
_m = ob_low_poly_bald_eagle.modifiers.new('Mirror', 'MIRROR')
_m.use_clip = True

# ---- collection membership
scene.collection.objects.link(ob_trunk)
scene.collection.objects.link(ob_low_poly_bald_eagle)
col_low_poly_bald_eagle.objects.link(ob_trunk)
col_low_poly_bald_eagle.objects.link(ob_low_poly_bald_eagle)

# ---- scene / render settings (as saved in the file)
scene.frame_start = 1; scene.frame_end = 250; scene.frame_set(1)
scene.render.engine = 'BLENDER_EEVEE_NEXT'
scene.render.image_settings.exr_codec = 'NONE'
scene.render.simplify_subdivision_render = 0
scene.render.simplify_child_particles_render = 0.0
scene.cycles.sampling_pattern = 'TABULATED_SOBOL'
scene.eevee.use_shadows = False
scene.view_settings.view_transform = 'Filmic'
bpy.context.view_layer.update()

# ---- added for rendering (the .blend has no active camera and no usable light): camera, sun + grey world if the file has none
cam_auto = bpy.data.cameras.new('AutoCamera')
cam_auto.lens = 50.0
cam_auto.sensor_width = 36.0
cam_auto.clip_end = 1000.0
ob_auto_camera = bpy.data.objects.new('AutoCamera', cam_auto)
scene.collection.objects.link(ob_auto_camera)
ob_auto_camera.location = (1.40521, -1.64135, 1.71559)
ob_auto_camera.rotation_euler = (1.09748, -7.21219e-08, 0.694738)
scene.camera = ob_auto_camera
light_auto_sun = bpy.data.lights.new('AutoSun', 'SUN')
light_auto_sun.energy = 3.0
light_auto_sun.angle = 0.0523599
ob_auto_sun = bpy.data.objects.new('AutoSun', light_auto_sun)
scene.collection.objects.link(ob_auto_sun)
ob_auto_sun.rotation_euler = (0.872665, 0.174533, 0.523599)
if scene.world is None:
    world_auto = bpy.data.worlds.new('AutoWorld')
    world_auto.color = (0.3, 0.3, 0.3)
    scene.world = world_auto
bpy.context.view_layer.update()
